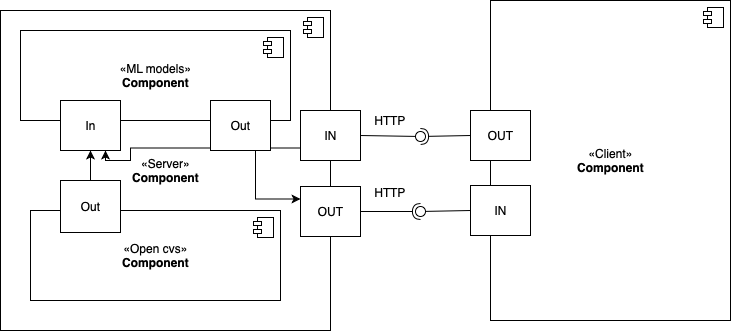

The diagram above was exported from draw.io. Its source (the exported page's mxGraphModel, read from the mxfile embedded in the PNG):
<mxGraphModel dx="1307" dy="819" grid="1" gridSize="10" guides="1" tooltips="1" connect="1" arrows="1" fold="1" page="1" pageScale="1" pageWidth="827" pageHeight="1169" math="0" shadow="0">
  <root>
    <mxCell id="0" />
    <mxCell id="1" parent="0" />
    <mxCell id="LFWd7BHZiv-13SOvC817-3" value="«Server»&lt;br&gt;&lt;b&gt;Component&lt;/b&gt;" style="html=1;dropTarget=0;" vertex="1" parent="1">
      <mxGeometry x="30" y="330" width="330" height="320" as="geometry" />
    </mxCell>
    <mxCell id="LFWd7BHZiv-13SOvC817-4" value="" style="shape=module;jettyWidth=8;jettyHeight=4;" vertex="1" parent="LFWd7BHZiv-13SOvC817-3">
      <mxGeometry x="1" width="20" height="20" relative="1" as="geometry">
        <mxPoint x="-27" y="7" as="offset" />
      </mxGeometry>
    </mxCell>
    <mxCell id="LFWd7BHZiv-13SOvC817-5" value="«Client»&lt;br&gt;&lt;b&gt;Component&lt;/b&gt;" style="html=1;dropTarget=0;" vertex="1" parent="1">
      <mxGeometry x="520" y="320" width="240" height="320" as="geometry" />
    </mxCell>
    <mxCell id="LFWd7BHZiv-13SOvC817-6" value="" style="shape=module;jettyWidth=8;jettyHeight=4;" vertex="1" parent="LFWd7BHZiv-13SOvC817-5">
      <mxGeometry x="1" width="20" height="20" relative="1" as="geometry">
        <mxPoint x="-27" y="7" as="offset" />
      </mxGeometry>
    </mxCell>
    <mxCell id="LFWd7BHZiv-13SOvC817-7" value="IN" style="html=1;" vertex="1" parent="1">
      <mxGeometry x="500" y="505" width="60" height="50" as="geometry" />
    </mxCell>
    <mxCell id="LFWd7BHZiv-13SOvC817-8" value="OUT" style="html=1;" vertex="1" parent="1">
      <mxGeometry x="330" y="506" width="60" height="50" as="geometry" />
    </mxCell>
    <mxCell id="LFWd7BHZiv-13SOvC817-9" value="OUT" style="html=1;" vertex="1" parent="1">
      <mxGeometry x="500" y="430" width="60" height="50" as="geometry" />
    </mxCell>
    <mxCell id="LFWd7BHZiv-13SOvC817-42" style="edgeStyle=orthogonalEdgeStyle;rounded=0;orthogonalLoop=1;jettySize=auto;html=1;exitX=0;exitY=0.75;exitDx=0;exitDy=0;entryX=0.75;entryY=1;entryDx=0;entryDy=0;" edge="1" parent="1" source="LFWd7BHZiv-13SOvC817-10" target="LFWd7BHZiv-13SOvC817-24">
      <mxGeometry relative="1" as="geometry">
        <Array as="points">
          <mxPoint x="160" y="468" />
          <mxPoint x="160" y="480" />
          <mxPoint x="135" y="480" />
        </Array>
      </mxGeometry>
    </mxCell>
    <mxCell id="LFWd7BHZiv-13SOvC817-10" value="IN" style="html=1;" vertex="1" parent="1">
      <mxGeometry x="330" y="430" width="60" height="50" as="geometry" />
    </mxCell>
    <mxCell id="LFWd7BHZiv-13SOvC817-13" value="HTTP" style="text;html=1;strokeColor=none;fillColor=none;align=center;verticalAlign=middle;whiteSpace=wrap;rounded=0;" vertex="1" parent="1">
      <mxGeometry x="400" y="430" width="40" height="20" as="geometry" />
    </mxCell>
    <mxCell id="LFWd7BHZiv-13SOvC817-14" value="HTTP" style="text;html=1;strokeColor=none;fillColor=none;align=center;verticalAlign=middle;whiteSpace=wrap;rounded=0;" vertex="1" parent="1">
      <mxGeometry x="400" y="502" width="40" height="20" as="geometry" />
    </mxCell>
    <mxCell id="LFWd7BHZiv-13SOvC817-20" value="«ML models»&lt;br&gt;&lt;b&gt;Component&lt;/b&gt;" style="html=1;dropTarget=0;" vertex="1" parent="1">
      <mxGeometry x="50" y="350" width="270" height="90" as="geometry" />
    </mxCell>
    <mxCell id="LFWd7BHZiv-13SOvC817-21" value="" style="shape=module;jettyWidth=8;jettyHeight=4;" vertex="1" parent="LFWd7BHZiv-13SOvC817-20">
      <mxGeometry x="1" width="20" height="20" relative="1" as="geometry">
        <mxPoint x="-27" y="7" as="offset" />
      </mxGeometry>
    </mxCell>
    <mxCell id="LFWd7BHZiv-13SOvC817-22" value="«Open cvs»&lt;br&gt;&lt;b&gt;Component&lt;/b&gt;" style="html=1;dropTarget=0;" vertex="1" parent="1">
      <mxGeometry x="60" y="530" width="250" height="90" as="geometry" />
    </mxCell>
    <mxCell id="LFWd7BHZiv-13SOvC817-23" value="" style="shape=module;jettyWidth=8;jettyHeight=4;" vertex="1" parent="LFWd7BHZiv-13SOvC817-22">
      <mxGeometry x="1" width="20" height="20" relative="1" as="geometry">
        <mxPoint x="-27" y="7" as="offset" />
      </mxGeometry>
    </mxCell>
    <mxCell id="LFWd7BHZiv-13SOvC817-24" value="In" style="html=1;" vertex="1" parent="1">
      <mxGeometry x="90" y="420" width="60" height="50" as="geometry" />
    </mxCell>
    <mxCell id="LFWd7BHZiv-13SOvC817-38" style="edgeStyle=orthogonalEdgeStyle;rounded=0;orthogonalLoop=1;jettySize=auto;html=1;exitX=0.5;exitY=0;exitDx=0;exitDy=0;entryX=0.5;entryY=1;entryDx=0;entryDy=0;" edge="1" parent="1" source="LFWd7BHZiv-13SOvC817-26" target="LFWd7BHZiv-13SOvC817-24">
      <mxGeometry relative="1" as="geometry" />
    </mxCell>
    <mxCell id="LFWd7BHZiv-13SOvC817-26" value="Out" style="html=1;" vertex="1" parent="1">
      <mxGeometry x="90" y="500" width="60" height="52" as="geometry" />
    </mxCell>
    <mxCell id="LFWd7BHZiv-13SOvC817-32" value="" style="rounded=0;orthogonalLoop=1;jettySize=auto;html=1;endArrow=none;endFill=0;exitX=1;exitY=0.5;exitDx=0;exitDy=0;" edge="1" target="LFWd7BHZiv-13SOvC817-34" parent="1" source="LFWd7BHZiv-13SOvC817-10">
      <mxGeometry relative="1" as="geometry">
        <mxPoint x="430" y="456" as="sourcePoint" />
      </mxGeometry>
    </mxCell>
    <mxCell id="LFWd7BHZiv-13SOvC817-33" value="" style="rounded=0;orthogonalLoop=1;jettySize=auto;html=1;endArrow=halfCircle;endFill=0;entryX=0.5;entryY=0.5;entryDx=0;entryDy=0;endSize=6;strokeWidth=1;exitX=0;exitY=0.5;exitDx=0;exitDy=0;" edge="1" target="LFWd7BHZiv-13SOvC817-34" parent="1" source="LFWd7BHZiv-13SOvC817-9">
      <mxGeometry relative="1" as="geometry">
        <mxPoint x="470" y="456" as="sourcePoint" />
      </mxGeometry>
    </mxCell>
    <mxCell id="LFWd7BHZiv-13SOvC817-34" value="" style="ellipse;whiteSpace=wrap;html=1;fontFamily=Helvetica;fontSize=12;fontColor=#000000;align=center;strokeColor=#000000;fillColor=#ffffff;points=[];aspect=fixed;resizable=0;" vertex="1" parent="1">
      <mxGeometry x="445" y="451" width="10" height="10" as="geometry" />
    </mxCell>
    <mxCell id="LFWd7BHZiv-13SOvC817-35" value="" style="rounded=0;orthogonalLoop=1;jettySize=auto;html=1;endArrow=none;endFill=0;exitX=0;exitY=0.5;exitDx=0;exitDy=0;" edge="1" target="LFWd7BHZiv-13SOvC817-37" parent="1" source="LFWd7BHZiv-13SOvC817-7">
      <mxGeometry relative="1" as="geometry">
        <mxPoint x="400" y="531" as="sourcePoint" />
      </mxGeometry>
    </mxCell>
    <mxCell id="LFWd7BHZiv-13SOvC817-36" value="" style="rounded=0;orthogonalLoop=1;jettySize=auto;html=1;endArrow=halfCircle;endFill=0;entryX=0.5;entryY=0.5;entryDx=0;entryDy=0;endSize=6;strokeWidth=1;exitX=1;exitY=0.5;exitDx=0;exitDy=0;" edge="1" target="LFWd7BHZiv-13SOvC817-37" parent="1" source="LFWd7BHZiv-13SOvC817-8">
      <mxGeometry relative="1" as="geometry">
        <mxPoint x="450" y="590" as="sourcePoint" />
      </mxGeometry>
    </mxCell>
    <mxCell id="LFWd7BHZiv-13SOvC817-37" value="" style="ellipse;whiteSpace=wrap;html=1;fontFamily=Helvetica;fontSize=12;fontColor=#000000;align=center;strokeColor=#000000;fillColor=#ffffff;points=[];aspect=fixed;resizable=0;" vertex="1" parent="1">
      <mxGeometry x="445" y="526" width="10" height="10" as="geometry" />
    </mxCell>
    <mxCell id="LFWd7BHZiv-13SOvC817-41" style="edgeStyle=orthogonalEdgeStyle;rounded=0;orthogonalLoop=1;jettySize=auto;html=1;exitX=0.75;exitY=1;exitDx=0;exitDy=0;entryX=0;entryY=0.25;entryDx=0;entryDy=0;" edge="1" parent="1" source="LFWd7BHZiv-13SOvC817-39" target="LFWd7BHZiv-13SOvC817-8">
      <mxGeometry relative="1" as="geometry" />
    </mxCell>
    <mxCell id="LFWd7BHZiv-13SOvC817-39" value="Out" style="html=1;" vertex="1" parent="1">
      <mxGeometry x="240" y="420" width="60" height="50" as="geometry" />
    </mxCell>
  </root>
</mxGraphModel>